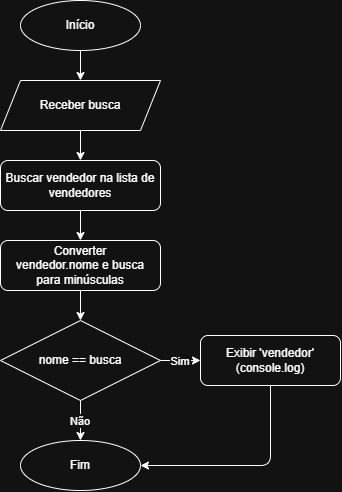

The diagram above was exported from draw.io. Its source (the exported page's mxGraphModel, read from the mxfile embedded in the PNG):
<mxGraphModel dx="1022" dy="564" grid="1" gridSize="10" guides="1" tooltips="1" connect="1" arrows="1" fold="1" page="1" pageScale="1" pageWidth="827" pageHeight="1169" math="0" shadow="0">
  <root>
    <mxCell id="0" />
    <mxCell id="1" parent="0" />
    <mxCell id="2" parent="1" style="ellipse;whiteSpace=wrap;html=1;" value="Início" vertex="1">
      <mxGeometry height="50" width="120" x="340" y="40" as="geometry" />
    </mxCell>
    <mxCell id="3" parent="1" style="shape=parallelogram;perimeter=parallelogramPerimeter;whiteSpace=wrap;html=1;fixedSize=1;" value="Receber busca" vertex="1">
      <mxGeometry height="50" width="160" x="320" y="120" as="geometry" />
    </mxCell>
    <mxCell id="4" parent="1" style="rounded=1;whiteSpace=wrap;html=1;" value="Buscar vendedor na lista de vendedores" vertex="1">
      <mxGeometry height="50" width="160" x="320" y="200" as="geometry" />
    </mxCell>
    <mxCell id="5" parent="1" style="rounded=1;whiteSpace=wrap;html=1;" value="Converter&#10;vendedor.nome e busca&#10;para minúsculas" vertex="1">
      <mxGeometry height="50" width="160" x="320" y="280" as="geometry" />
    </mxCell>
    <mxCell id="6" parent="1" style="rhombus;whiteSpace=wrap;html=1;" value="nome == busca" vertex="1">
      <mxGeometry height="80" width="160" x="320" y="360" as="geometry" />
    </mxCell>
    <mxCell id="7" parent="1" style="rounded=1;whiteSpace=wrap;html=1;" value="Exibir 'vendedor'&#10;(console.log)" vertex="1">
      <mxGeometry height="50" width="140" x="520" y="375" as="geometry" />
    </mxCell>
    <mxCell id="8" parent="1" style="ellipse;whiteSpace=wrap;html=1;" value="Fim" vertex="1">
      <mxGeometry height="50" width="120" x="340" y="480" as="geometry" />
    </mxCell>
    <mxCell id="e1" edge="1" parent="1" source="2" target="3">
      <mxGeometry relative="1" as="geometry" />
    </mxCell>
    <mxCell id="e2" edge="1" parent="1" source="3" target="4">
      <mxGeometry relative="1" as="geometry" />
    </mxCell>
    <mxCell id="e3" edge="1" parent="1" source="4" target="5">
      <mxGeometry relative="1" as="geometry" />
    </mxCell>
    <mxCell id="e4" edge="1" parent="1" source="5" target="6">
      <mxGeometry relative="1" as="geometry" />
    </mxCell>
    <mxCell id="e5" edge="1" parent="1" source="6" target="7" value="Sim">
      <mxGeometry relative="1" as="geometry" />
    </mxCell>
    <mxCell id="e6" edge="1" parent="1" source="6" target="8" value="Não">
      <mxGeometry relative="1" as="geometry" />
    </mxCell>
    <mxCell id="e7" edge="1" parent="1" source="7" target="8">
      <mxGeometry relative="1" as="geometry">
        <Array as="points">
          <mxPoint x="590" y="505" />
        </Array>
      </mxGeometry>
    </mxCell>
  </root>
</mxGraphModel>